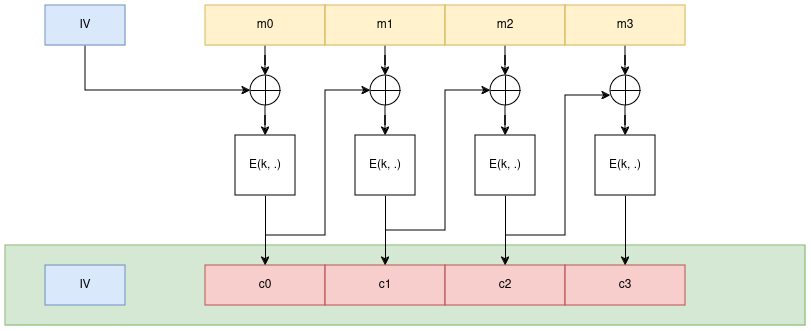

The diagram above was exported from draw.io. Its source (the exported page's mxGraphModel, read from the mxfile embedded in the PNG):
<mxGraphModel dx="1364" dy="758" grid="1" gridSize="10" guides="1" tooltips="1" connect="1" arrows="1" fold="1" page="1" pageScale="1" pageWidth="850" pageHeight="1100" math="0" shadow="0">
  <root>
    <mxCell id="0" />
    <mxCell id="1" parent="0" />
    <mxCell id="lcuGeV4oP-93vAUPY_9O-21" style="edgeStyle=orthogonalEdgeStyle;rounded=0;orthogonalLoop=1;jettySize=auto;html=1;exitX=0.5;exitY=1;exitDx=0;exitDy=0;entryX=0;entryY=0.5;entryDx=0;entryDy=0;" edge="1" parent="1" source="lcuGeV4oP-93vAUPY_9O-1" target="lcuGeV4oP-93vAUPY_9O-17">
      <mxGeometry relative="1" as="geometry" />
    </mxCell>
    <mxCell id="lcuGeV4oP-93vAUPY_9O-1" value="IV" style="rounded=0;whiteSpace=wrap;html=1;fillColor=#dae8fc;strokeColor=#6c8ebf;" vertex="1" parent="1">
      <mxGeometry x="80" y="240" width="80" height="40" as="geometry" />
    </mxCell>
    <mxCell id="lcuGeV4oP-93vAUPY_9O-18" value="" style="edgeStyle=orthogonalEdgeStyle;rounded=0;orthogonalLoop=1;jettySize=auto;html=1;" edge="1" parent="1" source="lcuGeV4oP-93vAUPY_9O-2" target="lcuGeV4oP-93vAUPY_9O-17">
      <mxGeometry relative="1" as="geometry" />
    </mxCell>
    <mxCell id="lcuGeV4oP-93vAUPY_9O-2" value="m0" style="rounded=0;whiteSpace=wrap;html=1;fillColor=#fff2cc;strokeColor=#d6b656;" vertex="1" parent="1">
      <mxGeometry x="240" y="240" width="120" height="40" as="geometry" />
    </mxCell>
    <mxCell id="lcuGeV4oP-93vAUPY_9O-26" value="" style="edgeStyle=orthogonalEdgeStyle;rounded=0;orthogonalLoop=1;jettySize=auto;html=1;" edge="1" parent="1" source="lcuGeV4oP-93vAUPY_9O-3" target="lcuGeV4oP-93vAUPY_9O-22">
      <mxGeometry relative="1" as="geometry" />
    </mxCell>
    <mxCell id="lcuGeV4oP-93vAUPY_9O-3" value="m1" style="rounded=0;whiteSpace=wrap;html=1;fillColor=#fff2cc;strokeColor=#d6b656;" vertex="1" parent="1">
      <mxGeometry x="360" y="240" width="120" height="40" as="geometry" />
    </mxCell>
    <mxCell id="lcuGeV4oP-93vAUPY_9O-35" value="" style="edgeStyle=orthogonalEdgeStyle;rounded=0;orthogonalLoop=1;jettySize=auto;html=1;" edge="1" parent="1" source="lcuGeV4oP-93vAUPY_9O-4" target="lcuGeV4oP-93vAUPY_9O-23">
      <mxGeometry relative="1" as="geometry" />
    </mxCell>
    <mxCell id="lcuGeV4oP-93vAUPY_9O-4" value="m2" style="rounded=0;whiteSpace=wrap;html=1;fillColor=#fff2cc;strokeColor=#d6b656;" vertex="1" parent="1">
      <mxGeometry x="480" y="240" width="120" height="40" as="geometry" />
    </mxCell>
    <mxCell id="lcuGeV4oP-93vAUPY_9O-36" value="" style="edgeStyle=orthogonalEdgeStyle;rounded=0;orthogonalLoop=1;jettySize=auto;html=1;" edge="1" parent="1" source="lcuGeV4oP-93vAUPY_9O-5" target="lcuGeV4oP-93vAUPY_9O-24">
      <mxGeometry relative="1" as="geometry" />
    </mxCell>
    <mxCell id="lcuGeV4oP-93vAUPY_9O-5" value="m3" style="rounded=0;whiteSpace=wrap;html=1;fillColor=#fff2cc;strokeColor=#d6b656;" vertex="1" parent="1">
      <mxGeometry x="600" y="240" width="120" height="40" as="geometry" />
    </mxCell>
    <mxCell id="lcuGeV4oP-93vAUPY_9O-6" value="" style="rounded=0;whiteSpace=wrap;html=1;fillColor=#d5e8d4;strokeColor=#82b366;" vertex="1" parent="1">
      <mxGeometry x="40" y="480" width="800" height="80" as="geometry" />
    </mxCell>
    <mxCell id="lcuGeV4oP-93vAUPY_9O-7" value="IV" style="rounded=0;whiteSpace=wrap;html=1;fillColor=#dae8fc;strokeColor=#6c8ebf;" vertex="1" parent="1">
      <mxGeometry x="80" y="500" width="80" height="40" as="geometry" />
    </mxCell>
    <mxCell id="lcuGeV4oP-93vAUPY_9O-8" value="c0" style="rounded=0;whiteSpace=wrap;html=1;fillColor=#f8cecc;strokeColor=#b85450;" vertex="1" parent="1">
      <mxGeometry x="240" y="500" width="120" height="40" as="geometry" />
    </mxCell>
    <mxCell id="lcuGeV4oP-93vAUPY_9O-10" value="c1" style="rounded=0;whiteSpace=wrap;html=1;fillColor=#f8cecc;strokeColor=#b85450;" vertex="1" parent="1">
      <mxGeometry x="360" y="500" width="120" height="40" as="geometry" />
    </mxCell>
    <mxCell id="lcuGeV4oP-93vAUPY_9O-11" value="c2" style="rounded=0;whiteSpace=wrap;html=1;fillColor=#f8cecc;strokeColor=#b85450;" vertex="1" parent="1">
      <mxGeometry x="480" y="500" width="120" height="40" as="geometry" />
    </mxCell>
    <mxCell id="lcuGeV4oP-93vAUPY_9O-12" value="c3" style="rounded=0;whiteSpace=wrap;html=1;fillColor=#f8cecc;strokeColor=#b85450;" vertex="1" parent="1">
      <mxGeometry x="600" y="500" width="120" height="40" as="geometry" />
    </mxCell>
    <mxCell id="lcuGeV4oP-93vAUPY_9O-20" value="" style="edgeStyle=orthogonalEdgeStyle;rounded=0;orthogonalLoop=1;jettySize=auto;html=1;" edge="1" parent="1" source="lcuGeV4oP-93vAUPY_9O-13" target="lcuGeV4oP-93vAUPY_9O-8">
      <mxGeometry relative="1" as="geometry" />
    </mxCell>
    <mxCell id="lcuGeV4oP-93vAUPY_9O-13" value="E(k, .)" style="rounded=0;whiteSpace=wrap;html=1;" vertex="1" parent="1">
      <mxGeometry x="270" y="370" width="60" height="60" as="geometry" />
    </mxCell>
    <mxCell id="lcuGeV4oP-93vAUPY_9O-30" value="" style="edgeStyle=orthogonalEdgeStyle;rounded=0;orthogonalLoop=1;jettySize=auto;html=1;" edge="1" parent="1" source="lcuGeV4oP-93vAUPY_9O-14" target="lcuGeV4oP-93vAUPY_9O-10">
      <mxGeometry relative="1" as="geometry" />
    </mxCell>
    <mxCell id="lcuGeV4oP-93vAUPY_9O-14" value="E(k, .)" style="rounded=0;whiteSpace=wrap;html=1;" vertex="1" parent="1">
      <mxGeometry x="390" y="370" width="60" height="60" as="geometry" />
    </mxCell>
    <mxCell id="lcuGeV4oP-93vAUPY_9O-31" value="" style="edgeStyle=orthogonalEdgeStyle;rounded=0;orthogonalLoop=1;jettySize=auto;html=1;" edge="1" parent="1" source="lcuGeV4oP-93vAUPY_9O-15" target="lcuGeV4oP-93vAUPY_9O-11">
      <mxGeometry relative="1" as="geometry" />
    </mxCell>
    <mxCell id="lcuGeV4oP-93vAUPY_9O-15" value="E(k, .)" style="rounded=0;whiteSpace=wrap;html=1;" vertex="1" parent="1">
      <mxGeometry x="510" y="370" width="60" height="60" as="geometry" />
    </mxCell>
    <mxCell id="lcuGeV4oP-93vAUPY_9O-34" value="" style="edgeStyle=orthogonalEdgeStyle;rounded=0;orthogonalLoop=1;jettySize=auto;html=1;" edge="1" parent="1" source="lcuGeV4oP-93vAUPY_9O-16" target="lcuGeV4oP-93vAUPY_9O-12">
      <mxGeometry relative="1" as="geometry" />
    </mxCell>
    <mxCell id="lcuGeV4oP-93vAUPY_9O-16" value="E(k, .)" style="rounded=0;whiteSpace=wrap;html=1;" vertex="1" parent="1">
      <mxGeometry x="630" y="370" width="60" height="60" as="geometry" />
    </mxCell>
    <mxCell id="lcuGeV4oP-93vAUPY_9O-19" value="" style="edgeStyle=orthogonalEdgeStyle;rounded=0;orthogonalLoop=1;jettySize=auto;html=1;" edge="1" parent="1" source="lcuGeV4oP-93vAUPY_9O-17" target="lcuGeV4oP-93vAUPY_9O-13">
      <mxGeometry relative="1" as="geometry" />
    </mxCell>
    <mxCell id="lcuGeV4oP-93vAUPY_9O-17" value="" style="shape=orEllipse;perimeter=ellipsePerimeter;whiteSpace=wrap;html=1;backgroundOutline=1;" vertex="1" parent="1">
      <mxGeometry x="285" y="310" width="30" height="30" as="geometry" />
    </mxCell>
    <mxCell id="lcuGeV4oP-93vAUPY_9O-27" value="" style="edgeStyle=orthogonalEdgeStyle;rounded=0;orthogonalLoop=1;jettySize=auto;html=1;" edge="1" parent="1" source="lcuGeV4oP-93vAUPY_9O-22" target="lcuGeV4oP-93vAUPY_9O-14">
      <mxGeometry relative="1" as="geometry" />
    </mxCell>
    <mxCell id="lcuGeV4oP-93vAUPY_9O-22" value="" style="shape=orEllipse;perimeter=ellipsePerimeter;whiteSpace=wrap;html=1;backgroundOutline=1;" vertex="1" parent="1">
      <mxGeometry x="405" y="310" width="30" height="30" as="geometry" />
    </mxCell>
    <mxCell id="lcuGeV4oP-93vAUPY_9O-32" value="" style="edgeStyle=orthogonalEdgeStyle;rounded=0;orthogonalLoop=1;jettySize=auto;html=1;" edge="1" parent="1" source="lcuGeV4oP-93vAUPY_9O-23" target="lcuGeV4oP-93vAUPY_9O-15">
      <mxGeometry relative="1" as="geometry" />
    </mxCell>
    <mxCell id="lcuGeV4oP-93vAUPY_9O-23" value="" style="shape=orEllipse;perimeter=ellipsePerimeter;whiteSpace=wrap;html=1;backgroundOutline=1;" vertex="1" parent="1">
      <mxGeometry x="525" y="310" width="30" height="30" as="geometry" />
    </mxCell>
    <mxCell id="lcuGeV4oP-93vAUPY_9O-33" value="" style="edgeStyle=orthogonalEdgeStyle;rounded=0;orthogonalLoop=1;jettySize=auto;html=1;" edge="1" parent="1" source="lcuGeV4oP-93vAUPY_9O-24" target="lcuGeV4oP-93vAUPY_9O-16">
      <mxGeometry relative="1" as="geometry" />
    </mxCell>
    <mxCell id="lcuGeV4oP-93vAUPY_9O-24" value="" style="shape=orEllipse;perimeter=ellipsePerimeter;whiteSpace=wrap;html=1;backgroundOutline=1;" vertex="1" parent="1">
      <mxGeometry x="645" y="310" width="30" height="30" as="geometry" />
    </mxCell>
    <mxCell id="lcuGeV4oP-93vAUPY_9O-25" value="" style="endArrow=classic;html=1;rounded=0;entryX=0;entryY=0.5;entryDx=0;entryDy=0;" edge="1" parent="1" target="lcuGeV4oP-93vAUPY_9O-22">
      <mxGeometry width="50" height="50" relative="1" as="geometry">
        <mxPoint x="300" y="470" as="sourcePoint" />
        <mxPoint x="480" y="350" as="targetPoint" />
        <Array as="points">
          <mxPoint x="360" y="470" />
          <mxPoint x="360" y="325" />
        </Array>
      </mxGeometry>
    </mxCell>
    <mxCell id="lcuGeV4oP-93vAUPY_9O-28" value="" style="endArrow=classic;html=1;rounded=0;entryX=0;entryY=0.5;entryDx=0;entryDy=0;" edge="1" parent="1" target="lcuGeV4oP-93vAUPY_9O-23">
      <mxGeometry width="50" height="50" relative="1" as="geometry">
        <mxPoint x="420" y="465" as="sourcePoint" />
        <mxPoint x="525" y="320" as="targetPoint" />
        <Array as="points">
          <mxPoint x="480" y="465" />
          <mxPoint x="480" y="325" />
        </Array>
      </mxGeometry>
    </mxCell>
    <mxCell id="lcuGeV4oP-93vAUPY_9O-37" value="" style="endArrow=classic;html=1;rounded=0;entryX=0;entryY=0.5;entryDx=0;entryDy=0;" edge="1" parent="1">
      <mxGeometry width="50" height="50" relative="1" as="geometry">
        <mxPoint x="540" y="470" as="sourcePoint" />
        <mxPoint x="645" y="330" as="targetPoint" />
        <Array as="points">
          <mxPoint x="600" y="470" />
          <mxPoint x="600" y="330" />
        </Array>
      </mxGeometry>
    </mxCell>
  </root>
</mxGraphModel>